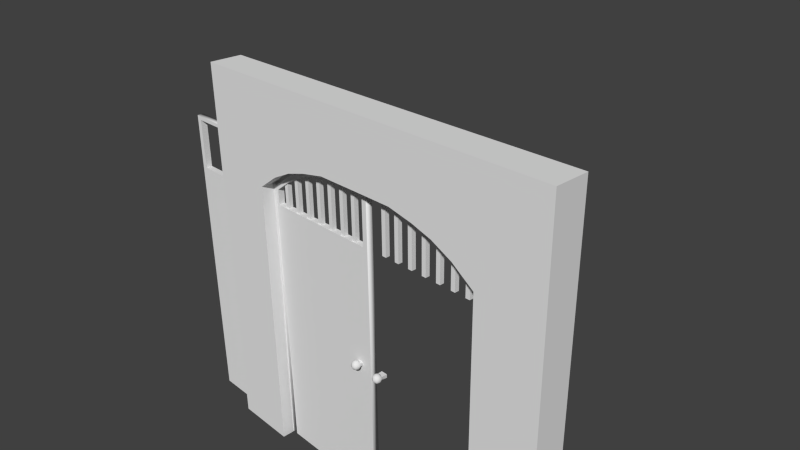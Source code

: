 # Source: decoration_door_wood_3.blend  (saved by Blender 2.70.0; exported with 4.5.12 LTS)
import bpy
from mathutils import Matrix  # noqa: F401  (used for matrix-valued properties, if any)

bpy.ops.wm.read_factory_settings(use_empty=True)
scene = bpy.context.scene
scene.name = 'Scene'

# ---- collections
col_collection_1 = bpy.data.collections.new('Collection 1'); scene.collection.children.link(col_collection_1)

# ---- world
world_world = bpy.data.worlds.new('World'); scene.world = world_world
world_world.color = (0.05088, 0.05088, 0.05088)
world_world.use_sun_shadow = False
world_world.sun_shadow_jitter_overblur = 0.0
world_world.cycles.sampling_method = 'MANUAL'
world_world.cycles.sample_map_resolution = 256

# ---- cameras
cam_camera = bpy.data.cameras.new('Camera')
cam_camera.clip_end = 100.0
cam_camera.lens = 35.0
cam_camera.sensor_width = 32.0
cam_camera.sensor_height = 18.0
cam_camera.ortho_scale = 7.314
cam_camera.dof.focus_distance = 0.0
cam_camera.dof.aperture_fstop = 128.0

# ---- meshes
me_cylinder_002 = bpy.data.meshes.new('Cylinder.002')
me_cylinder_002.from_pydata([(0.3496, 0.1728, 4.247e-07), (0.0545, -0.04238, 4.023e-07), (0.05228, -0.2776, 5.886e-07), (0.9625, 0.4227, 4.247e-07), (0.6491, 0.3215, 3.874e-07), (1.852, -0.2776, 1.021e-06), (1.852, 0.5056, 4.768e-07), (1.344, 0.5056, 4.098e-07), (0.05228, -0.2776, -0.1), (0.0545, -0.04238, -0.1), (0.3496, 0.1728, -0.1), (0.6491, 0.3215, -0.1), (0.9625, 0.4227, -0.1), (1.344, 0.5056, -0.1), (1.852, 0.5056, -0.1), (1.852, -0.2776, -0.1), (0.9583, 0.4872, -0.1), (0.9583, 0.4872, 3.651e-07), (0.6163, 0.3784, 3.651e-07), (0.6163, 0.3784, -0.1), (1.322, 0.5615, -0.1), (1.322, 0.5615, 3.651e-07), (0.3173, 0.2289, 3.651e-07), (0.3173, 0.2289, -0.1), (-0.0001471, 0.002681, 3.651e-07), (-0.0001471, 0.002683, -0.1), (0.04, -4.38, 3.874e-06), (0.04, -4.38, -0.1), (1.93, 0.5665, -0.1), (1.93, -4.38, -0.1), (1.93, -4.38, 3.874e-06), (1.93, 0.5665, 4.172e-07)], [], [(24, 25, 27, 26), (26, 27, 29, 30), (2, 1, 24, 26), (28, 20, 21, 31), (7, 13, 14, 6), (3, 12, 13, 7), (15, 5, 6, 14), (11, 12, 3, 4), (8, 2, 5, 15), (0, 10, 11, 4), (9, 1, 2, 8), (10, 0, 1, 9), (16, 19, 18, 17), (17, 21, 20, 16), (22, 18, 19, 23), (15, 29, 27, 8), (23, 25, 24, 22), (25, 9, 8, 27), (5, 2, 26, 30), (15, 14, 28, 29), (6, 5, 30, 31), (28, 31, 30, 29), (21, 6, 31), (7, 21, 3), (7, 6, 21), (14, 20, 28), (18, 3, 17), (18, 4, 3), (4, 18, 0), (3, 21, 17), (0, 22, 1), (0, 18, 22), (1, 22, 24), (14, 13, 20), (16, 20, 12), (12, 19, 16), (11, 19, 12), (23, 19, 10), (12, 20, 13), (25, 23, 9), (10, 19, 11), (9, 23, 10)])
me_cylinder_002.polygons.foreach_set('use_smooth', [1, 1, 0, 1, 0, 0, 0, 0, 0, 0, 0, 0, 1, 1, 1, 0, 1, 0, 0, 0, 0, 1, 0, 0, 0, 0, 0, 0, 0, 0, 0, 0, 0, 0, 0, 0, 0, 0, 0, 0, 0, 0])
me_cylinder_002.use_remesh_preserve_volume = False
me_cylinder_002.use_remesh_preserve_attributes = False
me_cylinder_002.use_mirror_vertex_groups = False
me_cylinder_002.update()
me_cube_001 = bpy.data.meshes.new('Cube.001')
me_cube_001.from_pydata([(-50.36, 0.5823, -8.353), (-50.36, 2.582, -8.353), (-48.36, 2.582, -8.353), (-48.36, 0.5823, -8.353), (-50.36, 0.5823, 15.24), (-50.36, 2.582, 15.24), (-48.36, 2.582, 15.24), (-48.36, 0.5823, 15.24), (-43.49, 0.5823, -8.353), (-43.49, 2.582, -8.353), (-41.49, 2.582, -8.353), (-41.49, 0.5823, -8.353), (-43.49, 0.5823, 15.24), (-43.49, 2.582, 15.24), (-41.49, 2.582, 15.24), (-41.49, 0.5823, 15.24), (-36.36, 0.5823, -8.353), (-36.36, 2.582, -8.353), (-34.36, 2.582, -8.353), (-34.36, 0.5823, -8.353), (-36.36, 0.5823, 15.24), (-36.36, 2.582, 15.24), (-34.36, 2.582, 15.24), (-34.36, 0.5823, 15.24), (-29.27, 0.5823, -8.353), (-29.27, 2.582, -8.353), (-27.27, 2.582, -8.353), (-27.27, 0.5823, -8.353), (-29.27, 0.5823, 13.29), (-29.27, 2.582, 13.29), (-27.27, 2.582, 13.29), (-27.27, 0.5823, 13.29), (-22.09, 0.5823, -8.353), (-22.09, 2.582, -8.353), (-20.09, 2.582, -8.353), (-20.09, 0.5823, -8.353), (-22.09, 0.5823, 11.31), (-22.09, 2.582, 11.31), (-20.09, 2.582, 11.31), (-20.09, 0.5823, 11.31), (-14.84, 0.5823, -8.353), (-14.84, 2.582, -8.353), (-12.84, 2.582, -8.353), (-12.84, 0.5823, -8.353), (-14.84, 0.5823, 7.888), (-14.84, 2.582, 7.888), (-12.84, 2.582, 7.888), (-12.84, 0.5823, 7.888), (-7.877, 0.5823, -8.353), (-7.877, 2.582, -8.353), (-5.877, 2.582, -8.353), (-5.877, 0.5823, -8.353), (-7.877, 0.5823, 3.891), (-7.877, 2.582, 3.891), (-5.877, 2.582, 3.891), (-5.877, 0.5823, 3.891)], [], [(4, 5, 1, 0), (5, 6, 2, 1), (6, 7, 3, 2), (7, 4, 0, 3), (13, 14, 10, 9), (12, 13, 9, 8), (14, 15, 11, 10), (15, 12, 8, 11), (21, 22, 18, 17), (20, 21, 17, 16), (22, 23, 19, 18), (23, 20, 16, 19), (29, 30, 26, 25), (28, 29, 25, 24), (30, 31, 27, 26), (31, 28, 24, 27), (37, 38, 34, 33), (36, 37, 33, 32), (38, 39, 35, 34), (39, 36, 32, 35), (45, 46, 42, 41), (44, 45, 41, 40), (46, 47, 43, 42), (47, 44, 40, 43), (53, 54, 50, 49), (52, 53, 49, 48), (54, 55, 51, 50), (55, 52, 48, 51)])
me_cube_001.use_remesh_preserve_volume = False
me_cube_001.use_remesh_preserve_attributes = False
me_cube_001.use_mirror_vertex_groups = False
me_cube_001.update()
me_cube = bpy.data.meshes.new('Cube')
me_cube.from_pydata([(50.36, 0.5823, -8.353), (50.36, 2.582, -8.353), (48.36, 2.582, -8.353), (48.36, 0.5823, -8.353), (50.36, 0.5823, 15.24), (50.36, 2.582, 15.24), (48.36, 2.582, 15.24), (48.36, 0.5823, 15.24), (43.49, 0.5823, -8.353), (43.49, 2.582, -8.353), (41.49, 2.582, -8.353), (41.49, 0.5823, -8.353), (43.49, 0.5823, 15.24), (43.49, 2.582, 15.24), (41.49, 2.582, 15.24), (41.49, 0.5823, 15.24), (36.36, 0.5823, -8.353), (36.36, 2.582, -8.353), (34.36, 2.582, -8.353), (34.36, 0.5823, -8.353), (36.36, 0.5823, 15.24), (36.36, 2.582, 15.24), (34.36, 2.582, 15.24), (34.36, 0.5823, 15.24), (29.27, 0.5823, -8.353), (29.27, 2.582, -8.353), (27.27, 2.582, -8.353), (27.27, 0.5823, -8.353), (29.27, 0.5823, 13.29), (29.27, 2.582, 13.29), (27.27, 2.582, 13.29), (27.27, 0.5823, 13.29), (22.09, 0.5823, -8.353), (22.09, 2.582, -8.353), (20.09, 2.582, -8.353), (20.09, 0.5823, -8.353), (22.09, 0.5823, 11.31), (22.09, 2.582, 11.31), (20.09, 2.582, 11.31), (20.09, 0.5823, 11.31), (14.84, 0.5823, -8.353), (14.84, 2.582, -8.353), (12.84, 2.582, -8.353), (12.84, 0.5823, -8.353), (14.84, 0.5823, 7.888), (14.84, 2.582, 7.888), (12.84, 2.582, 7.888), (12.84, 0.5823, 7.888), (7.877, 0.5823, -8.353), (7.877, 2.582, -8.353), (5.877, 2.582, -8.353), (5.877, 0.5823, -8.353), (7.877, 0.5823, 3.891), (7.877, 2.582, 3.891), (5.877, 2.582, 3.891), (5.877, 0.5823, 3.891)], [], [(4, 0, 1, 5), (5, 1, 2, 6), (6, 2, 3, 7), (7, 3, 0, 4), (13, 9, 10, 14), (12, 8, 9, 13), (14, 10, 11, 15), (15, 11, 8, 12), (21, 17, 18, 22), (20, 16, 17, 21), (22, 18, 19, 23), (23, 19, 16, 20), (29, 25, 26, 30), (28, 24, 25, 29), (30, 26, 27, 31), (31, 27, 24, 28), (37, 33, 34, 38), (36, 32, 33, 37), (38, 34, 35, 39), (39, 35, 32, 36), (45, 41, 42, 46), (44, 40, 41, 45), (46, 42, 43, 47), (47, 43, 40, 44), (53, 49, 50, 54), (52, 48, 49, 53), (54, 50, 51, 55), (55, 51, 48, 52)])
me_cube.use_remesh_preserve_volume = False
me_cube.use_remesh_preserve_attributes = False
me_cube.use_mirror_vertex_groups = False
me_cube.update()
me_plane = bpy.data.meshes.new('Plane')
me_plane.from_pydata([(0.6283, -0.3, 0.983), (0.6283, 0.2, 0.983), (1.01, -0.3, 0.904), (1.01, 0.2, 0.904), (1.326, -0.3, 0.8095), (1.326, 0.2, 0.8095), (1.652, -0.3, 0.6515), (1.652, 0.2, 0.6515), (1.99, -0.3, 0.4109), (1.99, 0.2, 0.4109), (1.99, -0.3, -4.01), (1.99, 0.2, -4.01), (2.99, -0.3, -4.01), (2.99, 0.2, -4.01), (2.99, -0.3, 1.99), (2.99, 0.2, 1.99), (-0.6283, -0.3, 0.983), (-0.6283, 0.2, 0.983), (-1.01, -0.3, 0.904), (-1.01, 0.2, 0.904), (-1.326, -0.3, 0.8095), (-1.326, 0.2, 0.8095), (-1.652, -0.3, 0.6515), (-1.652, 0.2, 0.6515), (-1.99, -0.3, 0.4109), (-1.99, 0.2, 0.4109), (-1.99, -0.3, -4.01), (-1.99, 0.2, -4.01), (-2.99, -0.3, -4.01), (-2.99, 0.2, -4.01), (-2.99, -0.3, 1.99), (-2.99, 0.2, 1.99), (0.0, -0.3, 1.99), (0.0, 0.2, 1.99), (0.0, -0.3, 0.9849), (0.0, 0.2, 0.9849)], [], [(14, 8, 10, 12), (1, 3, 2, 0), (3, 5, 4, 2), (5, 7, 6, 4), (7, 9, 8, 6), (9, 11, 10, 8), (11, 13, 12, 10), (13, 15, 14, 12), (15, 33, 32, 14), (34, 35, 1, 0), (9, 15, 13, 11), (8, 14, 6), (34, 0, 32), (0, 2, 32), (32, 2, 14), (14, 4, 6), (14, 2, 4), (33, 15, 3), (1, 33, 3), (3, 15, 5), (5, 15, 7), (7, 15, 9), (1, 35, 33), (30, 28, 26, 24), (17, 16, 18, 19), (19, 18, 20, 21), (21, 20, 22, 23), (23, 22, 24, 25), (25, 24, 26, 27), (27, 26, 28, 29), (29, 28, 30, 31), (31, 30, 32, 33), (34, 16, 17, 35), (25, 27, 29, 31), (24, 22, 30), (34, 32, 16), (16, 32, 18), (32, 30, 18), (30, 22, 20), (30, 20, 18), (33, 19, 31), (17, 19, 33), (19, 21, 31), (21, 23, 31), (23, 25, 31), (17, 33, 35)])
me_plane.use_remesh_preserve_volume = False
me_plane.use_remesh_preserve_attributes = False
me_plane.use_mirror_vertex_groups = False
me_plane.update()
me_sphere_001 = bpy.data.meshes.new('Sphere.001')
me_sphere_001.from_pydata([(-24.87, -1.161, -29.28), (-25.19, -1.161, -29.49), (-25.41, -1.161, -29.82), (-25.49, -1.161, -30.2), (-25.41, -1.161, -30.58), (-25.19, -1.161, -30.91), (-24.87, -1.161, -31.12), (-24.76, -0.8906, -29.28), (-24.99, -0.6612, -29.49), (-25.14, -0.508, -29.82), (-25.19, -0.4541, -30.2), (-25.14, -0.508, -30.58), (-24.99, -0.6612, -30.91), (-24.76, -0.8906, -31.12), (-24.49, -0.7786, -29.28), (-24.49, -0.4541, -29.49), (-24.49, -0.2374, -29.82), (-25.19, 0.7388, -29.8), (-24.49, -0.2374, -30.58), (-24.49, -0.4541, -30.91), (-24.49, -0.7786, -31.12), (-24.49, -1.161, -29.2), (-24.21, -0.8906, -29.28), (-23.99, -0.6612, -29.49), (-23.83, -0.508, -29.82), (-23.78, -0.4541, -30.2), (-23.83, -0.508, -30.58), (-23.99, -0.6612, -30.91), (-24.21, -0.8906, -31.12), (-24.1, -1.161, -29.28), (-23.78, -1.161, -29.49), (-23.56, -1.161, -29.82), (-23.49, -1.161, -30.2), (-23.56, -1.161, -30.58), (-23.78, -1.161, -30.91), (-24.1, -1.161, -31.12), (-24.49, -1.161, -31.2), (-24.21, -1.432, -29.28), (-23.99, -1.661, -29.49), (-23.83, -1.815, -29.82), (-23.78, -1.868, -30.2), (-23.83, -1.815, -30.58), (-23.99, -1.661, -30.91), (-24.21, -1.432, -31.12), (-24.49, -1.544, -29.28), (-24.49, -1.868, -29.49), (-24.49, -2.085, -29.82), (-24.49, -2.161, -30.2), (-24.49, -2.085, -30.58), (-24.49, -1.868, -30.91), (-24.49, -1.544, -31.12), (-24.76, -1.432, -29.28), (-24.99, -1.661, -29.49), (-25.14, -1.815, -29.82), (-25.19, -1.868, -30.2), (-25.14, -1.815, -30.58), (-24.99, -1.661, -30.91), (-24.76, -1.432, -31.12), (-25.19, 0.7388, -30.2), (-25.19, 0.7388, -30.6), (-24.49, 0.7388, -29.8), (-24.49, 0.7388, -30.6), (-23.79, 0.7388, -29.8), (-23.79, 0.7388, -30.2), (-23.79, 0.7388, -30.6)], [], [(6, 5, 12, 13), (5, 4, 11, 12), (4, 3, 10, 11), (3, 2, 9, 10), (2, 1, 8, 9), (1, 0, 7, 8), (13, 12, 19, 20), (12, 11, 18, 19), (24, 25, 63, 62), (25, 26, 64, 63), (9, 8, 15, 16), (8, 7, 14, 15), (20, 19, 27, 28), (19, 18, 26, 27), (26, 18, 61, 64), (16, 24, 62, 60), (16, 15, 23, 24), (15, 14, 22, 23), (28, 27, 34, 35), (27, 26, 33, 34), (26, 25, 32, 33), (25, 24, 31, 32), (24, 23, 30, 31), (23, 22, 29, 30), (35, 34, 42, 43), (34, 33, 41, 42), (33, 32, 40, 41), (32, 31, 39, 40), (31, 30, 38, 39), (30, 29, 37, 38), (43, 42, 49, 50), (42, 41, 48, 49), (41, 40, 47, 48), (40, 39, 46, 47), (39, 38, 45, 46), (38, 37, 44, 45), (50, 49, 56, 57), (49, 48, 55, 56), (48, 47, 54, 55), (47, 46, 53, 54), (46, 45, 52, 53), (45, 44, 51, 52), (36, 6, 13), (0, 21, 7), (36, 13, 20), (7, 21, 14), (36, 20, 28), (14, 21, 22), (36, 28, 35), (22, 21, 29), (36, 35, 43), (29, 21, 37), (36, 43, 50), (37, 21, 44), (36, 50, 57), (44, 21, 51), (36, 57, 6), (57, 56, 5, 6), (56, 55, 4, 5), (55, 54, 3, 4), (54, 53, 2, 3), (53, 52, 1, 2), (52, 51, 0, 1), (51, 21, 0), (9, 16, 60, 17), (18, 11, 59, 61), (11, 10, 58, 59), (10, 9, 17, 58)])
me_sphere_001.polygons.foreach_set('use_smooth', [True] * 68)
me_sphere_001.use_remesh_preserve_volume = False
me_sphere_001.use_remesh_preserve_attributes = False
me_sphere_001.use_mirror_vertex_groups = False
me_sphere_001.update()
me_sphere = bpy.data.meshes.new('Sphere')
me_sphere.from_pydata([(23.83, -1.161, -29.28), (23.5, -1.161, -29.49), (23.28, -1.161, -29.82), (23.21, -1.161, -30.2), (23.28, -1.161, -30.58), (23.5, -1.161, -30.91), (23.83, -1.161, -31.12), (23.94, -0.8906, -29.28), (23.71, -0.6612, -29.49), (23.55, -0.508, -29.82), (23.5, -0.4541, -30.2), (23.55, -0.508, -30.58), (23.71, -0.6612, -30.91), (23.94, -0.8906, -31.12), (24.21, -0.7786, -29.28), (24.21, -0.4541, -29.49), (24.21, -0.2374, -29.82), (23.51, 0.7388, -29.8), (24.21, -0.2374, -30.58), (24.21, -0.4541, -30.91), (24.21, -0.7786, -31.12), (24.21, -1.161, -29.2), (24.48, -0.8906, -29.28), (24.71, -0.6612, -29.49), (24.86, -0.508, -29.82), (24.92, -0.4541, -30.2), (24.86, -0.508, -30.58), (24.71, -0.6612, -30.91), (24.48, -0.8906, -31.12), (24.59, -1.161, -29.28), (24.92, -1.161, -29.49), (25.13, -1.161, -29.82), (25.21, -1.161, -30.2), (25.13, -1.161, -30.58), (24.92, -1.161, -30.91), (24.59, -1.161, -31.12), (24.21, -1.161, -31.2), (24.48, -1.432, -29.28), (24.71, -1.661, -29.49), (24.86, -1.815, -29.82), (24.92, -1.868, -30.2), (24.86, -1.815, -30.58), (24.71, -1.661, -30.91), (24.48, -1.432, -31.12), (24.21, -1.544, -29.28), (24.21, -1.868, -29.49), (24.21, -2.085, -29.82), (24.21, -2.161, -30.2), (24.21, -2.085, -30.58), (24.21, -1.868, -30.91), (24.21, -1.544, -31.12), (23.94, -1.432, -29.28), (23.71, -1.661, -29.49), (23.55, -1.815, -29.82), (23.5, -1.868, -30.2), (23.55, -1.815, -30.58), (23.71, -1.661, -30.91), (23.94, -1.432, -31.12), (23.51, 0.7388, -30.2), (23.51, 0.7388, -30.6), (24.21, 0.7388, -29.8), (24.21, 0.7388, -30.6), (24.91, 0.7388, -29.8), (24.91, 0.7388, -30.2), (24.91, 0.7388, -30.6)], [], [(6, 5, 12, 13), (5, 4, 11, 12), (4, 3, 10, 11), (3, 2, 9, 10), (2, 1, 8, 9), (1, 0, 7, 8), (13, 12, 19, 20), (12, 11, 18, 19), (24, 25, 63, 62), (25, 26, 64, 63), (9, 8, 15, 16), (8, 7, 14, 15), (20, 19, 27, 28), (19, 18, 26, 27), (26, 18, 61, 64), (16, 24, 62, 60), (16, 15, 23, 24), (15, 14, 22, 23), (28, 27, 34, 35), (27, 26, 33, 34), (26, 25, 32, 33), (25, 24, 31, 32), (24, 23, 30, 31), (23, 22, 29, 30), (35, 34, 42, 43), (34, 33, 41, 42), (33, 32, 40, 41), (32, 31, 39, 40), (31, 30, 38, 39), (30, 29, 37, 38), (43, 42, 49, 50), (42, 41, 48, 49), (41, 40, 47, 48), (40, 39, 46, 47), (39, 38, 45, 46), (38, 37, 44, 45), (50, 49, 56, 57), (49, 48, 55, 56), (48, 47, 54, 55), (47, 46, 53, 54), (46, 45, 52, 53), (45, 44, 51, 52), (36, 6, 13), (0, 21, 7), (36, 13, 20), (7, 21, 14), (36, 20, 28), (14, 21, 22), (36, 28, 35), (22, 21, 29), (36, 35, 43), (29, 21, 37), (36, 43, 50), (37, 21, 44), (36, 50, 57), (44, 21, 51), (36, 57, 6), (57, 56, 5, 6), (56, 55, 4, 5), (55, 54, 3, 4), (54, 53, 2, 3), (53, 52, 1, 2), (52, 51, 0, 1), (51, 21, 0), (9, 16, 60, 17), (18, 11, 59, 61), (11, 10, 58, 59), (10, 9, 17, 58)])
me_sphere.polygons.foreach_set('use_smooth', [True] * 68)
me_sphere.use_remesh_preserve_volume = False
me_sphere.use_remesh_preserve_attributes = False
me_sphere.use_mirror_vertex_groups = False
me_sphere.update()
me_cylinder = bpy.data.meshes.new('Cylinder')
me_cylinder.from_pydata([(-0.3496, 0.1728, 3.651e-07), (-0.0545, -0.04238, 3.427e-07), (-0.05228, -0.2776, 5.29e-07), (-0.9625, 0.4227, 3.651e-07), (-0.6491, 0.3215, 3.278e-07), (-1.852, -0.2776, 9.611e-07), (-1.852, 0.5056, 4.172e-07), (-1.344, 0.5056, 3.502e-07), (-0.05228, -0.2776, -0.1), (-0.0545, -0.04238, -0.1), (-0.3496, 0.1728, -0.1), (-0.6491, 0.3215, -0.1), (-0.9625, 0.4227, -0.1), (-1.344, 0.5056, -0.1), (-1.852, 0.5056, -0.1), (-1.852, -0.2776, -0.1), (-0.9583, 0.4872, -0.1), (-0.9583, 0.4872, 3.055e-07), (-0.6163, 0.3784, 3.055e-07), (-0.6163, 0.3784, -0.1), (-1.322, 0.5615, -0.1), (-1.322, 0.5615, 3.055e-07), (-0.3173, 0.2289, 3.055e-07), (-0.3173, 0.2289, -0.1), (0.0001471, 0.002683, 3.055e-07), (0.0001471, 0.002684, -0.1), (-0.04, -4.38, 3.815e-06), (-0.04, -4.38, -0.1), (-1.93, 0.5665, -0.1), (-1.93, -4.38, -0.1), (-1.93, -4.38, 3.815e-06), (-1.93, 0.5665, 3.576e-07)], [], [(24, 26, 27, 25), (26, 30, 29, 27), (2, 26, 24, 1), (28, 31, 21, 20), (7, 6, 14, 13), (3, 7, 13, 12), (15, 14, 6, 5), (11, 4, 3, 12), (8, 15, 5, 2), (0, 4, 11, 10), (9, 8, 2, 1), (10, 9, 1, 0), (16, 17, 18, 19), (17, 16, 20, 21), (22, 23, 19, 18), (15, 8, 27, 29), (23, 22, 24, 25), (25, 27, 8, 9), (5, 30, 26, 2), (15, 29, 28, 14), (6, 31, 30, 5), (28, 29, 30, 31), (21, 31, 6), (7, 3, 21), (7, 21, 6), (14, 28, 20), (18, 17, 3), (18, 3, 4), (4, 0, 18), (3, 17, 21), (0, 1, 22), (0, 22, 18), (1, 24, 22), (14, 20, 13), (16, 12, 20), (12, 16, 19), (11, 12, 19), (23, 10, 19), (12, 13, 20), (25, 9, 23), (10, 11, 19), (9, 10, 23)])
me_cylinder.polygons.foreach_set('use_smooth', [1, 1, 0, 1, 0, 0, 0, 0, 0, 0, 0, 0, 1, 1, 1, 0, 1, 0, 0, 0, 0, 1, 0, 0, 0, 0, 0, 0, 0, 0, 0, 0, 0, 0, 0, 0, 0, 0, 0, 0, 0, 0])
me_cylinder.use_remesh_preserve_volume = False
me_cylinder.use_remesh_preserve_attributes = False
me_cylinder.use_mirror_vertex_groups = False
me_cylinder.update()

# ---- objects
ob_left = bpy.data.objects.new('left', me_cylinder_002)
ob_cube_001 = bpy.data.objects.new('Cube.001', me_cube_001)
ob_cube = bpy.data.objects.new('Cube', me_cube)
ob_plane = bpy.data.objects.new('Plane', me_plane)
ob_sphere_001 = bpy.data.objects.new('Sphere.001', me_sphere_001)
ob_sphere = bpy.data.objects.new('Sphere', me_sphere)
ob_roght = bpy.data.objects.new('roght', me_cylinder)
ob_camera = bpy.data.objects.new('Camera', cam_camera)

# ---- transforms, parenting, visibility, modifiers, constraints
ob_left.location = (-1.94, -0.1, 0.38)
ob_left.rotation_euler = (1.571, 0.0, 0.0)
ob_left.lineart.crease_threshold = 0.0
ob_cube_001.location = (1.94, -0.1, 0.38)
ob_cube_001.scale = (0.03345, 0.03345, 0.03345)
ob_cube_001.lineart.crease_threshold = 0.0
ob_cube.location = (-1.94, -0.1, 0.38)
ob_cube.scale = (0.03345, 0.03345, 0.03345)
ob_cube.lineart.crease_threshold = 0.0
ob_plane.location = (0.0, -7.105e-15, 0.0)
ob_plane.lineart.crease_threshold = 0.0
ob_sphere_001.location = (1.94, -0.1, 0.38)
ob_sphere_001.scale = (0.07079, 0.07079, 0.07079)
ob_sphere_001.lineart.crease_threshold = 0.0
_m = ob_sphere_001.modifiers.new('EdgeSplit', 'EDGE_SPLIT')
_m.split_angle = 0.8901
ob_sphere.location = (-1.94, -0.1, 0.38)
ob_sphere.scale = (0.07079, 0.07079, 0.07079)
ob_sphere.lineart.crease_threshold = 0.0
_m = ob_sphere.modifiers.new('EdgeSplit', 'EDGE_SPLIT')
_m.split_angle = 0.8901
ob_roght.location = (-1.94, -0.1, 0.38)
ob_roght.rotation_euler = (1.571, 0.0, 0.0)
ob_roght.lineart.crease_threshold = 0.0
ob_camera.location = (7.481, -6.508, 5.344)
ob_camera.rotation_euler = (1.109, 0.01082, 0.8149)
ob_camera.lock_rotations_4d = False
ob_camera.empty_display_type = 'ARROWS'
ob_camera.color = (0.0, 0.0, 0.0, 0.0)
ob_camera.display_type = 'WIRE'
ob_camera.lineart.crease_threshold = 0.0

# ---- collection membership
col_collection_1.objects.link(ob_left)
col_collection_1.objects.link(ob_cube_001)
col_collection_1.objects.link(ob_cube)
col_collection_1.objects.link(ob_plane)
col_collection_1.objects.link(ob_sphere_001)
col_collection_1.objects.link(ob_sphere)
col_collection_1.objects.link(ob_roght)
col_collection_1.objects.link(ob_camera)

# ---- scene / render settings (as saved in the file)
scene.camera = ob_camera
scene.frame_start = 1; scene.frame_end = 50; scene.frame_set(1)
scene.render.engine = 'BLENDER_EEVEE_NEXT'
scene.render.resolution_percentage = 50
scene.render.dither_intensity = 0.0
scene.cycles.use_denoising = False
scene.cycles.samples = 10
scene.cycles.sampling_pattern = 'TABULATED_SOBOL'
scene.cycles.light_sampling_threshold = 0.0
scene.cycles.use_adaptive_sampling = False
scene.cycles.use_light_tree = False
scene.cycles.blur_glossy = 0.0
scene.cycles.volume_bounces = 1
scene.cycles.pixel_filter_type = 'GAUSSIAN'
scene.cycles.sample_clamp_indirect = 0.0
scene.view_settings.view_transform = 'Standard'
bpy.context.view_layer.update()

# ---- added for rendering (the .blend has no usable light): sun
light_auto_sun = bpy.data.lights.new('AutoSun', 'SUN')
light_auto_sun.energy = 3.0
light_auto_sun.angle = 0.0523599
ob_auto_sun = bpy.data.objects.new('AutoSun', light_auto_sun)
scene.collection.objects.link(ob_auto_sun)
ob_auto_sun.rotation_euler = (0.872665, 0.174533, 0.523599)
bpy.context.view_layer.update()
